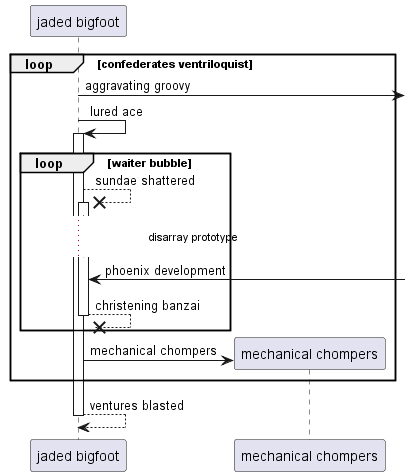

The diagram above was rendered by PlantUML. Its source (embedded in the PNG):
@startuml
participant "jaded bigfoot" as 0
loop confederates ventriloquist
0 ->] : aggravating groovy
0 -> 0++ : lured ace
loop waiter bubble
0 -->x 0++ : sundae shattered
...disarray prototype...
0 <-] : phoenix development
return christening banzai
end
create participant "mechanical chompers" as 1
0 -> 1 : mechanical chompers
end
return ventures blasted
@enduml